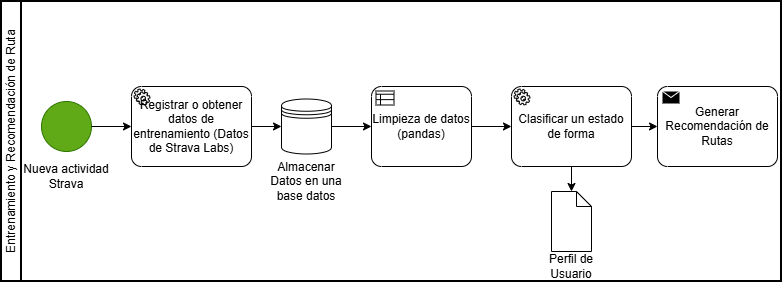

The diagram above was exported from draw.io. Its source (the exported page's mxGraphModel, read from the mxfile embedded in the PNG):
<mxGraphModel dx="818" dy="443" grid="1" gridSize="10" guides="1" tooltips="1" connect="1" arrows="1" fold="1" page="1" pageScale="1" pageWidth="827" pageHeight="1169" math="0" shadow="0">
  <root>
    <mxCell id="0" />
    <mxCell id="1" parent="0" />
    <mxCell id="gVoDKN0fT-ZLm1yIbJGD-1" parent="1" style="swimlane;html=1;startSize=20;fontStyle=0;collapsible=0;horizontal=0;swimlaneLine=1;swimlaneFillColor=#ffffff;strokeWidth=2;whiteSpace=wrap;" value="Entrenamiento y Recomendación de Ruta" vertex="1">
      <mxGeometry height="280" width="780" x="24" y="30" as="geometry" />
    </mxCell>
    <mxCell id="gVoDKN0fT-ZLm1yIbJGD-9" edge="1" parent="gVoDKN0fT-ZLm1yIbJGD-1" source="gVoDKN0fT-ZLm1yIbJGD-2" style="edgeStyle=orthogonalEdgeStyle;rounded=0;orthogonalLoop=1;jettySize=auto;html=1;" target="gVoDKN0fT-ZLm1yIbJGD-8" value="">
      <mxGeometry relative="1" as="geometry" />
    </mxCell>
    <mxCell id="gVoDKN0fT-ZLm1yIbJGD-2" parent="gVoDKN0fT-ZLm1yIbJGD-1" style="points=[[0.25,0,0],[0.5,0,0],[0.75,0,0],[1,0.25,0],[1,0.5,0],[1,0.75,0],[0.75,1,0],[0.5,1,0],[0.25,1,0],[0,0.75,0],[0,0.5,0],[0,0.25,0]];shape=mxgraph.bpmn.task2;whiteSpace=wrap;rectStyle=rounded;size=10;html=1;container=1;expand=0;collapsible=0;taskMarker=service;" value="Registrar o obtener datos de entrenamiento (Datos de Strava Labs)" vertex="1">
      <mxGeometry height="80" width="120" x="130" y="85" as="geometry" />
    </mxCell>
    <mxCell id="gVoDKN0fT-ZLm1yIbJGD-4" parent="gVoDKN0fT-ZLm1yIbJGD-1" style="points=[[0.145,0.145,0],[0.5,0,0],[0.855,0.145,0],[1,0.5,0],[0.855,0.855,0],[0.5,1,0],[0.145,0.855,0],[0,0.5,0]];shape=mxgraph.bpmn.event;html=1;verticalLabelPosition=bottom;labelBackgroundColor=#ffffff;verticalAlign=top;align=center;perimeter=ellipsePerimeter;outlineConnect=0;aspect=fixed;outline=standard;symbol=general;fillColor=#60a917;fontColor=#ffffff;strokeColor=#2D7600;" value="" vertex="1">
      <mxGeometry height="50" width="50" x="40" y="100" as="geometry" />
    </mxCell>
    <mxCell id="gVoDKN0fT-ZLm1yIbJGD-6" parent="gVoDKN0fT-ZLm1yIbJGD-1" style="text;html=1;strokeColor=none;fillColor=none;align=center;verticalAlign=middle;whiteSpace=wrap;rounded=0;" value="Nueva actividad Strava" vertex="1">
      <mxGeometry height="30" width="110" x="10" y="160" as="geometry" />
    </mxCell>
    <mxCell id="gVoDKN0fT-ZLm1yIbJGD-7" edge="1" parent="gVoDKN0fT-ZLm1yIbJGD-1" source="gVoDKN0fT-ZLm1yIbJGD-4" style="edgeStyle=orthogonalEdgeStyle;rounded=0;orthogonalLoop=1;jettySize=auto;html=1;exitX=1;exitY=0.5;exitDx=0;exitDy=0;exitPerimeter=0;entryX=0;entryY=0.5;entryDx=0;entryDy=0;entryPerimeter=0;" target="gVoDKN0fT-ZLm1yIbJGD-2">
      <mxGeometry relative="1" as="geometry" />
    </mxCell>
    <mxCell id="gVoDKN0fT-ZLm1yIbJGD-8" parent="gVoDKN0fT-ZLm1yIbJGD-1" style="shape=datastore;html=1;labelPosition=center;verticalLabelPosition=bottom;align=center;verticalAlign=top;" value="" vertex="1">
      <mxGeometry height="55" width="50" x="280" y="97.5" as="geometry" />
    </mxCell>
    <mxCell id="gVoDKN0fT-ZLm1yIbJGD-10" parent="gVoDKN0fT-ZLm1yIbJGD-1" style="text;html=1;strokeColor=none;fillColor=none;align=center;verticalAlign=middle;whiteSpace=wrap;rounded=0;" value="Almacenar Datos en una base datos" vertex="1">
      <mxGeometry height="30" width="80" x="265" y="165" as="geometry" />
    </mxCell>
    <mxCell id="gVoDKN0fT-ZLm1yIbJGD-11" parent="gVoDKN0fT-ZLm1yIbJGD-1" style="points=[[0.25,0,0],[0.5,0,0],[0.75,0,0],[1,0.25,0],[1,0.5,0],[1,0.75,0],[0.75,1,0],[0.5,1,0],[0.25,1,0],[0,0.75,0],[0,0.5,0],[0,0.25,0]];shape=mxgraph.bpmn.task2;whiteSpace=wrap;rectStyle=rounded;size=10;html=1;container=1;expand=0;collapsible=0;taskMarker=businessRule;" value="Limpieza de datos&lt;div&gt;(pandas)&lt;/div&gt;" vertex="1">
      <mxGeometry height="80" width="100" x="370" y="85" as="geometry" />
    </mxCell>
    <mxCell id="gVoDKN0fT-ZLm1yIbJGD-12" edge="1" parent="gVoDKN0fT-ZLm1yIbJGD-1" source="gVoDKN0fT-ZLm1yIbJGD-8" style="edgeStyle=orthogonalEdgeStyle;rounded=0;orthogonalLoop=1;jettySize=auto;html=1;entryX=0;entryY=0.5;entryDx=0;entryDy=0;entryPerimeter=0;" target="gVoDKN0fT-ZLm1yIbJGD-11">
      <mxGeometry relative="1" as="geometry" />
    </mxCell>
    <mxCell id="gVoDKN0fT-ZLm1yIbJGD-13" parent="gVoDKN0fT-ZLm1yIbJGD-1" style="points=[[0.25,0,0],[0.5,0,0],[0.75,0,0],[1,0.25,0],[1,0.5,0],[1,0.75,0],[0.75,1,0],[0.5,1,0],[0.25,1,0],[0,0.75,0],[0,0.5,0],[0,0.25,0]];shape=mxgraph.bpmn.task2;whiteSpace=wrap;rectStyle=rounded;size=10;html=1;container=1;expand=0;collapsible=0;taskMarker=service;" value="Clasificar un estado de forma" vertex="1">
      <mxGeometry height="80" width="120" x="510" y="85" as="geometry" />
    </mxCell>
    <mxCell id="gVoDKN0fT-ZLm1yIbJGD-14" edge="1" parent="gVoDKN0fT-ZLm1yIbJGD-1" source="gVoDKN0fT-ZLm1yIbJGD-11" style="edgeStyle=orthogonalEdgeStyle;rounded=0;orthogonalLoop=1;jettySize=auto;html=1;entryX=0;entryY=0.5;entryDx=0;entryDy=0;entryPerimeter=0;" target="gVoDKN0fT-ZLm1yIbJGD-13">
      <mxGeometry relative="1" as="geometry" />
    </mxCell>
    <mxCell id="gVoDKN0fT-ZLm1yIbJGD-15" parent="gVoDKN0fT-ZLm1yIbJGD-1" style="shape=mxgraph.bpmn.data2;labelPosition=center;verticalLabelPosition=bottom;align=center;verticalAlign=top;size=15;html=1;" value="" vertex="1">
      <mxGeometry height="60" width="40" x="550" y="190" as="geometry" />
    </mxCell>
    <mxCell id="gVoDKN0fT-ZLm1yIbJGD-16" edge="1" parent="gVoDKN0fT-ZLm1yIbJGD-1" source="gVoDKN0fT-ZLm1yIbJGD-13" style="edgeStyle=orthogonalEdgeStyle;rounded=0;orthogonalLoop=1;jettySize=auto;html=1;entryX=0.5;entryY=0;entryDx=0;entryDy=0;entryPerimeter=0;" target="gVoDKN0fT-ZLm1yIbJGD-15">
      <mxGeometry relative="1" as="geometry" />
    </mxCell>
    <mxCell id="gVoDKN0fT-ZLm1yIbJGD-18" parent="gVoDKN0fT-ZLm1yIbJGD-1" style="text;html=1;strokeColor=none;fillColor=none;align=center;verticalAlign=middle;whiteSpace=wrap;rounded=0;" value="Perfil de Usuario" vertex="1">
      <mxGeometry height="30" width="80" x="530" y="250" as="geometry" />
    </mxCell>
    <mxCell id="gVoDKN0fT-ZLm1yIbJGD-19" parent="gVoDKN0fT-ZLm1yIbJGD-1" style="points=[[0.25,0,0],[0.5,0,0],[0.75,0,0],[1,0.25,0],[1,0.5,0],[1,0.75,0],[0.75,1,0],[0.5,1,0],[0.25,1,0],[0,0.75,0],[0,0.5,0],[0,0.25,0]];shape=mxgraph.bpmn.task2;whiteSpace=wrap;rectStyle=rounded;size=10;html=1;container=1;expand=0;collapsible=0;taskMarker=send;" value="Generar Recomendación de Rutas" vertex="1">
      <mxGeometry height="80" width="120" x="656" y="85" as="geometry" />
    </mxCell>
    <mxCell id="gVoDKN0fT-ZLm1yIbJGD-20" edge="1" parent="gVoDKN0fT-ZLm1yIbJGD-1" source="gVoDKN0fT-ZLm1yIbJGD-13" style="edgeStyle=orthogonalEdgeStyle;rounded=0;orthogonalLoop=1;jettySize=auto;html=1;exitX=1;exitY=0.5;exitDx=0;exitDy=0;exitPerimeter=0;entryX=0;entryY=0.5;entryDx=0;entryDy=0;entryPerimeter=0;" target="gVoDKN0fT-ZLm1yIbJGD-19">
      <mxGeometry relative="1" as="geometry" />
    </mxCell>
  </root>
</mxGraphModel>